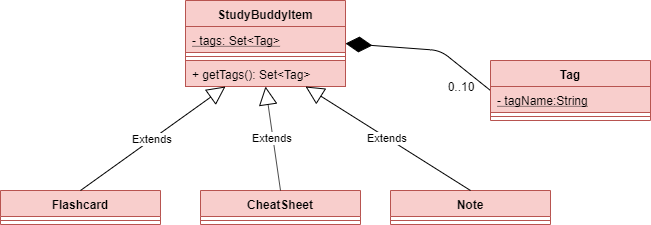

The diagram above was exported from draw.io. Its source (the exported page's mxGraphModel, read from the mxfile embedded in the PNG):
<mxGraphModel dx="768" dy="374" grid="1" gridSize="10" guides="1" tooltips="1" connect="1" arrows="1" fold="1" page="1" pageScale="1" pageWidth="850" pageHeight="1100" math="0" shadow="0">
  <root>
    <mxCell id="0" />
    <mxCell id="1" parent="0" />
    <mxCell id="36HSfOx1G6_XH_g-KNUe-1" value="StudyBuddyItem" style="swimlane;fontStyle=1;align=center;verticalAlign=top;childLayout=stackLayout;horizontal=1;startSize=26;horizontalStack=0;resizeParent=1;resizeParentMax=0;resizeLast=0;collapsible=1;marginBottom=0;fillColor=#f8cecc;strokeColor=#b85450;" vertex="1" parent="1">
      <mxGeometry x="265" y="100" width="160" height="86" as="geometry" />
    </mxCell>
    <mxCell id="36HSfOx1G6_XH_g-KNUe-2" value="- tags: Set&lt;Tag&gt;" style="text;strokeColor=#b85450;fillColor=#f8cecc;align=left;verticalAlign=top;spacingLeft=4;spacingRight=4;overflow=hidden;rotatable=0;points=[[0,0.5],[1,0.5]];portConstraint=eastwest;fontStyle=4" vertex="1" parent="36HSfOx1G6_XH_g-KNUe-1">
      <mxGeometry y="26" width="160" height="26" as="geometry" />
    </mxCell>
    <mxCell id="36HSfOx1G6_XH_g-KNUe-3" value="" style="line;strokeWidth=1;fillColor=#f8cecc;align=left;verticalAlign=middle;spacingTop=-1;spacingLeft=3;spacingRight=3;rotatable=0;labelPosition=right;points=[];portConstraint=eastwest;strokeColor=#b85450;" vertex="1" parent="36HSfOx1G6_XH_g-KNUe-1">
      <mxGeometry y="52" width="160" height="8" as="geometry" />
    </mxCell>
    <mxCell id="36HSfOx1G6_XH_g-KNUe-4" value="+ getTags(): Set&lt;Tag&gt;" style="text;strokeColor=#b85450;fillColor=#f8cecc;align=left;verticalAlign=top;spacingLeft=4;spacingRight=4;overflow=hidden;rotatable=0;points=[[0,0.5],[1,0.5]];portConstraint=eastwest;" vertex="1" parent="36HSfOx1G6_XH_g-KNUe-1">
      <mxGeometry y="60" width="160" height="26" as="geometry" />
    </mxCell>
    <mxCell id="36HSfOx1G6_XH_g-KNUe-7" value="Flashcard" style="swimlane;fontStyle=1;align=center;verticalAlign=top;childLayout=stackLayout;horizontal=1;startSize=26;horizontalStack=0;resizeParent=1;resizeParentMax=0;resizeLast=0;collapsible=1;marginBottom=0;fillColor=#f8cecc;strokeColor=#b85450;" vertex="1" parent="1">
      <mxGeometry x="80" y="290" width="160" height="34" as="geometry" />
    </mxCell>
    <mxCell id="36HSfOx1G6_XH_g-KNUe-9" value="" style="line;strokeWidth=1;fillColor=#f8cecc;align=left;verticalAlign=middle;spacingTop=-1;spacingLeft=3;spacingRight=3;rotatable=0;labelPosition=right;points=[];portConstraint=eastwest;strokeColor=#b85450;" vertex="1" parent="36HSfOx1G6_XH_g-KNUe-7">
      <mxGeometry y="26" width="160" height="8" as="geometry" />
    </mxCell>
    <mxCell id="36HSfOx1G6_XH_g-KNUe-11" value="Note" style="swimlane;fontStyle=1;align=center;verticalAlign=top;childLayout=stackLayout;horizontal=1;startSize=26;horizontalStack=0;resizeParent=1;resizeParentMax=0;resizeLast=0;collapsible=1;marginBottom=0;fillColor=#f8cecc;strokeColor=#b85450;" vertex="1" parent="1">
      <mxGeometry x="470" y="290" width="160" height="34" as="geometry" />
    </mxCell>
    <mxCell id="36HSfOx1G6_XH_g-KNUe-12" value="" style="line;strokeWidth=1;fillColor=#f8cecc;align=left;verticalAlign=middle;spacingTop=-1;spacingLeft=3;spacingRight=3;rotatable=0;labelPosition=right;points=[];portConstraint=eastwest;strokeColor=#b85450;" vertex="1" parent="36HSfOx1G6_XH_g-KNUe-11">
      <mxGeometry y="26" width="160" height="8" as="geometry" />
    </mxCell>
    <mxCell id="36HSfOx1G6_XH_g-KNUe-13" value="CheatSheet" style="swimlane;fontStyle=1;align=center;verticalAlign=top;childLayout=stackLayout;horizontal=1;startSize=26;horizontalStack=0;resizeParent=1;resizeParentMax=0;resizeLast=0;collapsible=1;marginBottom=0;fillColor=#f8cecc;strokeColor=#b85450;" vertex="1" parent="1">
      <mxGeometry x="280" y="290" width="160" height="34" as="geometry" />
    </mxCell>
    <mxCell id="36HSfOx1G6_XH_g-KNUe-14" value="" style="line;strokeWidth=1;fillColor=#f8cecc;align=left;verticalAlign=middle;spacingTop=-1;spacingLeft=3;spacingRight=3;rotatable=0;labelPosition=right;points=[];portConstraint=eastwest;strokeColor=#b85450;" vertex="1" parent="36HSfOx1G6_XH_g-KNUe-13">
      <mxGeometry y="26" width="160" height="8" as="geometry" />
    </mxCell>
    <mxCell id="36HSfOx1G6_XH_g-KNUe-15" value="Extends" style="endArrow=block;endSize=16;endFill=0;html=1;entryX=0.25;entryY=1;entryDx=0;entryDy=0;exitX=0.5;exitY=0;exitDx=0;exitDy=0;" edge="1" parent="1" source="36HSfOx1G6_XH_g-KNUe-7" target="36HSfOx1G6_XH_g-KNUe-1">
      <mxGeometry width="160" relative="1" as="geometry">
        <mxPoint x="160" y="270" as="sourcePoint" />
        <mxPoint x="320" y="270" as="targetPoint" />
      </mxGeometry>
    </mxCell>
    <mxCell id="36HSfOx1G6_XH_g-KNUe-17" value="Extends" style="endArrow=block;endSize=16;endFill=0;html=1;exitX=0.5;exitY=0;exitDx=0;exitDy=0;entryX=0.5;entryY=1;entryDx=0;entryDy=0;" edge="1" parent="1" source="36HSfOx1G6_XH_g-KNUe-13" target="36HSfOx1G6_XH_g-KNUe-1">
      <mxGeometry width="160" relative="1" as="geometry">
        <mxPoint x="380" y="240" as="sourcePoint" />
        <mxPoint x="540" y="240" as="targetPoint" />
      </mxGeometry>
    </mxCell>
    <mxCell id="36HSfOx1G6_XH_g-KNUe-18" value="Extends" style="endArrow=block;endSize=16;endFill=0;html=1;exitX=0.5;exitY=0;exitDx=0;exitDy=0;entryX=0.75;entryY=1;entryDx=0;entryDy=0;" edge="1" parent="1" source="36HSfOx1G6_XH_g-KNUe-11" target="36HSfOx1G6_XH_g-KNUe-1">
      <mxGeometry width="160" relative="1" as="geometry">
        <mxPoint x="550" y="210" as="sourcePoint" />
        <mxPoint x="710" y="210" as="targetPoint" />
      </mxGeometry>
    </mxCell>
    <mxCell id="36HSfOx1G6_XH_g-KNUe-19" value="" style="endArrow=diamondThin;endFill=1;endSize=24;html=1;entryX=1;entryY=0.5;entryDx=0;entryDy=0;" edge="1" parent="1" target="36HSfOx1G6_XH_g-KNUe-1">
      <mxGeometry width="160" relative="1" as="geometry">
        <mxPoint x="570" y="190" as="sourcePoint" />
        <mxPoint x="660" y="150" as="targetPoint" />
        <Array as="points">
          <mxPoint x="520" y="150" />
        </Array>
      </mxGeometry>
    </mxCell>
    <mxCell id="36HSfOx1G6_XH_g-KNUe-20" value="Tag" style="swimlane;fontStyle=1;align=center;verticalAlign=top;childLayout=stackLayout;horizontal=1;startSize=26;horizontalStack=0;resizeParent=1;resizeParentMax=0;resizeLast=0;collapsible=1;marginBottom=0;fillColor=#f8cecc;strokeColor=#b85450;" vertex="1" parent="1">
      <mxGeometry x="570" y="160" width="160" height="60" as="geometry" />
    </mxCell>
    <mxCell id="36HSfOx1G6_XH_g-KNUe-21" value="- tagName:String" style="text;strokeColor=#b85450;fillColor=#f8cecc;align=left;verticalAlign=top;spacingLeft=4;spacingRight=4;overflow=hidden;rotatable=0;points=[[0,0.5],[1,0.5]];portConstraint=eastwest;fontStyle=4" vertex="1" parent="36HSfOx1G6_XH_g-KNUe-20">
      <mxGeometry y="26" width="160" height="26" as="geometry" />
    </mxCell>
    <mxCell id="36HSfOx1G6_XH_g-KNUe-22" value="" style="line;strokeWidth=1;fillColor=#f8cecc;align=left;verticalAlign=middle;spacingTop=-1;spacingLeft=3;spacingRight=3;rotatable=0;labelPosition=right;points=[];portConstraint=eastwest;strokeColor=#b85450;" vertex="1" parent="36HSfOx1G6_XH_g-KNUe-20">
      <mxGeometry y="52" width="160" height="8" as="geometry" />
    </mxCell>
    <mxCell id="36HSfOx1G6_XH_g-KNUe-24" value="0..10" style="text;html=1;strokeColor=none;fillColor=none;align=center;verticalAlign=middle;whiteSpace=wrap;rounded=0;" vertex="1" parent="1">
      <mxGeometry x="520" y="176" width="40" height="20" as="geometry" />
    </mxCell>
  </root>
</mxGraphModel>